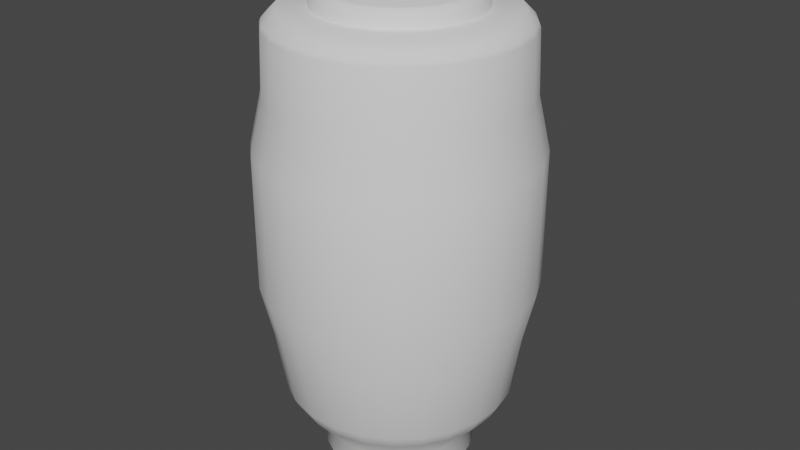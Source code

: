 # Source: Trihorn_tail.blend  (saved by Blender 3.6.11; exported with 4.5.12 LTS)
import bpy
from mathutils import Matrix  # noqa: F401  (used for matrix-valued properties, if any)

bpy.ops.wm.read_factory_settings(use_empty=True)
scene = bpy.context.scene
scene.name = 'Scene'

# ---- collections
col_collection = bpy.data.collections.new('Collection'); scene.collection.children.link(col_collection)

# ---- world
world_world = bpy.data.worlds.new('World'); scene.world = world_world
world_world.use_nodes = True; world_world.node_tree.nodes.clear()
_N = world_world.node_tree.nodes; _L = world_world.node_tree.links
n0 = _N.new('ShaderNodeOutputWorld'); n0.name = 'World Output'; n0.location = (300, 300)
n1 = _N.new('ShaderNodeBackground'); n1.name = 'Background'; n1.location = (10, 300)
n1.inputs[0].default_value = (0.05088, 0.05088, 0.05088, 1.0)
_L.new(n1.outputs[0], n0.inputs[0])
n0.is_active_output = True
world_world.color = (0.05088, 0.05088, 0.05088)
world_world.use_sun_shadow = False
world_world.sun_shadow_jitter_overblur = 0.0

# ---- meshes
me_cylinder_003 = bpy.data.meshes.new('Cylinder.003')
me_cylinder_003.from_pydata([(0.0, 0.6242, -2.535), (-7.198e-10, 0.9425, -2.116), (0.1552, 0.6046, -2.535), (0.2344, 0.9129, -2.116), (0.3007, 0.547, -2.535), (0.454, 0.8259, -2.116), (0.4273, 0.455, -2.535), (0.6452, 0.687, -2.116), (0.527, 0.3345, -2.535), (0.7958, 0.505, -2.116), (0.5936, 0.1929, -2.535), (0.8964, 0.2912, -2.116), (0.623, 0.03919, -2.535), (0.9406, 0.05918, -2.116), (0.6131, -0.117, -2.535), (0.9258, -0.1766, -2.116), (0.5648, -0.2658, -2.535), (0.8528, -0.4013, -2.116), (0.4809, -0.3979, -2.535), (0.7262, -0.6008, -2.116), (0.3669, -0.505, -2.535), (0.554, -0.7625, -2.116), (0.2298, -0.5804, -2.535), (0.347, -0.8763, -2.116), (0.07823, -0.6193, -2.535), (0.1181, -0.9351, -2.116), (-0.07823, -0.6193, -2.535), (-0.1181, -0.9351, -2.116), (-0.2298, -0.5804, -2.535), (-0.347, -0.8763, -2.116), (-0.3669, -0.505, -2.535), (-0.554, -0.7625, -2.116), (-0.4809, -0.3979, -2.535), (-0.7262, -0.6008, -2.116), (-0.5648, -0.2658, -2.535), (-0.8528, -0.4013, -2.116), (-0.6131, -0.117, -2.535), (-0.9258, -0.1766, -2.116), (-0.623, 0.03919, -2.535), (-0.9406, 0.05918, -2.116), (-0.5936, 0.1929, -2.535), (-0.8964, 0.2912, -2.116), (-0.527, 0.3345, -2.535), (-0.7958, 0.505, -2.116), (-0.4273, 0.455, -2.535), (-0.6452, 0.687, -2.116), (-0.3007, 0.547, -2.535), (-0.454, 0.8259, -2.116), (-0.1552, 0.6046, -2.535), (-0.2344, 0.9129, -2.116), (0.0, 1.0, 0.8519), (0.0, 0.9864, 0.8844), (0.2453, 0.9555, 0.8844), (0.2487, 0.9686, 0.8519), (0.4752, 0.8644, 0.8844), (0.4818, 0.8763, 0.8519), (0.6753, 0.7191, 0.8844), (0.6845, 0.729, 0.8519), (0.8329, 0.5286, 0.8844), (0.8443, 0.5358, 0.8519), (0.9382, 0.3048, 0.8844), (0.9511, 0.309, 0.8519), (0.9845, 0.06194, 0.8844), (0.998, 0.06279, 0.8519), (0.969, -0.1848, 0.8844), (0.9823, -0.1874, 0.8519), (0.8926, -0.42, 0.8844), (0.9048, -0.4258, 0.8519), (0.7601, -0.6288, 0.8844), (0.7705, -0.6374, 0.8519), (0.5798, -0.798, 0.8844), (0.5878, -0.809, 0.8519), (0.3631, -0.9172, 0.8844), (0.3681, -0.9298, 0.8519), (0.1236, -0.9787, 0.8844), (0.1253, -0.9921, 0.8519), (-0.1236, -0.9787, 0.8844), (-0.1253, -0.9921, 0.8519), (-0.3631, -0.9172, 0.8844), (-0.3681, -0.9298, 0.8519), (-0.5798, -0.798, 0.8844), (-0.5878, -0.809, 0.8519), (-0.7601, -0.6288, 0.8844), (-0.7705, -0.6374, 0.8519), (-0.8926, -0.42, 0.8844), (-0.9048, -0.4258, 0.8519), (-0.969, -0.1848, 0.8844), (-0.9823, -0.1874, 0.8519), (-0.9845, 0.06194, 0.8844), (-0.998, 0.06279, 0.8519), (-0.9382, 0.3048, 0.8844), (-0.9511, 0.309, 0.8519), (-0.8329, 0.5286, 0.8844), (-0.8443, 0.5358, 0.8519), (-0.6753, 0.7191, 0.8844), (-0.6845, 0.729, 0.8519), (-0.4752, 0.8644, 0.8844), (-0.4818, 0.8763, 0.8519), (-0.2453, 0.9555, 0.8844), (-0.2487, 0.9686, 0.8519), (-0.2778, 1.082, -1.185), (-0.2778, 1.082, -0.07967), (4.18e-10, 1.117, -0.07967), (4.18e-10, 1.117, -1.185), (0.2778, 1.082, -0.07967), (0.2778, 1.082, -1.185), (0.5381, 0.9787, -0.07967), (0.5381, 0.9787, -1.185), (0.7646, 0.8142, -0.07967), (0.7646, 0.8142, -1.185), (0.943, 0.5985, -0.07967), (0.943, 0.5985, -1.185), (1.062, 0.3451, -0.07967), (1.062, 0.3451, -1.185), (1.115, 0.07013, -0.07967), (1.115, 0.07013, -1.185), (1.097, -0.2093, -0.07967), (1.097, -0.2093, -1.185), (1.011, -0.4755, -0.07967), (1.011, -0.4755, -1.185), (0.8606, -0.7119, -0.07967), (0.8606, -0.7119, -1.185), (0.6565, -0.9036, -0.07967), (0.6565, -0.9036, -1.185), (0.4112, -1.038, -0.07967), (0.4112, -1.038, -1.185), (0.14, -1.108, -0.07967), (0.14, -1.108, -1.185), (-0.14, -1.108, -0.07967), (-0.14, -1.108, -1.185), (-0.4112, -1.038, -0.07967), (-0.4112, -1.038, -1.185), (-0.6565, -0.9036, -0.07967), (-0.6565, -0.9036, -1.185), (-0.8606, -0.7119, -0.07967), (-0.8606, -0.7119, -1.185), (-1.011, -0.4755, -0.07967), (-1.011, -0.4755, -1.185), (-1.097, -0.2093, -0.07967), (-1.097, -0.2093, -1.185), (-1.115, 0.07013, -0.07967), (-1.115, 0.07013, -1.185), (-1.062, 0.3451, -0.07967), (-1.062, 0.3451, -1.185), (-0.943, 0.5985, -0.07967), (-0.943, 0.5985, -1.185), (-0.7646, 0.8142, -0.07967), (-0.7646, 0.8142, -1.185), (-0.5381, 0.9787, -0.07967), (-0.5381, 0.9787, -1.185), (-0.2536, 0.9878, 0.349), (5.981e-12, 1.02, 0.349), (0.2536, 0.9878, 0.349), (0.4913, 0.8937, 0.349), (0.6982, 0.7435, 0.349), (0.8611, 0.5465, 0.349), (0.97, 0.3152, 0.349), (1.018, 0.06404, 0.349), (1.002, -0.1911, 0.349), (0.9228, -0.4342, 0.349), (0.7858, -0.6501, 0.349), (0.5995, -0.8251, 0.349), (0.3754, -0.9483, 0.349), (0.1278, -1.012, 0.349), (-0.1278, -1.012, 0.349), (-0.3754, -0.9483, 0.349), (-0.5995, -0.8251, 0.349), (-0.7858, -0.6501, 0.349), (-0.9228, -0.4342, 0.349), (-1.002, -0.1911, 0.349), (-1.018, 0.06404, 0.349), (-0.97, 0.3152, 0.349), (-0.8611, 0.5465, 0.349), (-0.6982, 0.7435, 0.349), (-0.4913, 0.8937, 0.349), (5.981e-12, 1.02, -1.613), (0.2536, 0.9878, -1.613), (0.4913, 0.8937, -1.613), (0.6982, 0.7435, -1.613), (0.8611, 0.5465, -1.613), (0.97, 0.3152, -1.613), (1.018, 0.06404, -1.613), (1.002, -0.1911, -1.613), (0.9228, -0.4342, -1.613), (0.7858, -0.6501, -1.613), (0.5995, -0.8251, -1.613), (0.3754, -0.9483, -1.613), (0.1278, -1.012, -1.613), (-0.1278, -1.012, -1.613), (-0.3754, -0.9483, -1.613), (-0.5995, -0.8251, -1.613), (-0.7858, -0.6501, -1.613), (-0.9228, -0.4342, -1.613), (-1.002, -0.1911, -1.613), (-1.018, 0.06404, -1.613), (-0.97, 0.3152, -1.613), (-0.8611, 0.5465, -1.613), (-0.6982, 0.7435, -1.613), (-0.4913, 0.8937, -1.613), (-0.2536, 0.9878, -1.613), (0.2163, 0.8426, -2.245), (0.0, 0.8699, -2.245), (0.4191, 0.7623, -2.245), (0.5955, 0.6342, -2.245), (0.7345, 0.4661, -2.245), (0.8274, 0.2688, -2.245), (0.8682, 0.05462, -2.245), (0.8545, -0.163, -2.245), (0.7871, -0.3704, -2.245), (0.6703, -0.5545, -2.245), (0.5113, -0.7038, -2.245), (0.3202, -0.8088, -2.245), (0.109, -0.8631, -2.245), (-0.109, -0.8631, -2.245), (-0.3202, -0.8088, -2.245), (-0.5113, -0.7038, -2.245), (-0.6703, -0.5545, -2.245), (-0.7871, -0.3704, -2.245), (-0.8545, -0.163, -2.245), (-0.8682, 0.05462, -2.245), (-0.8274, 0.2688, -2.245), (-0.7345, 0.4661, -2.245), (-0.5955, 0.6342, -2.245), (-0.4191, 0.7623, -2.245), (-0.2163, 0.8426, -2.245), (0.1552, 0.6046, -2.738), (0.08499, 0.331, -2.878), (3.589e-08, 0.3418, -2.878), (2.633e-08, 0.6242, -2.738), (0.3007, 0.547, -2.738), (0.1646, 0.2995, -2.878), (0.4273, 0.455, -2.738), (0.2339, 0.2491, -2.878), (0.527, 0.3345, -2.738), (0.2885, 0.1831, -2.878), (0.5936, 0.1929, -2.738), (0.325, 0.1056, -2.878), (0.623, 0.03919, -2.738), (0.3411, 0.02146, -2.878), (0.6131, -0.117, -2.738), (0.3357, -0.06404, -2.878), (0.5648, -0.2658, -2.738), (0.3092, -0.1455, -2.878), (0.4809, -0.3979, -2.738), (0.2633, -0.2178, -2.878), (0.3669, -0.505, -2.738), (0.2009, -0.2765, -2.878), (0.2298, -0.5804, -2.738), (0.1258, -0.3178, -2.878), (0.07823, -0.6193, -2.738), (0.04283, -0.3391, -2.878), (-0.07823, -0.6193, -2.738), (-0.04283, -0.3391, -2.878), (-0.2298, -0.5804, -2.738), (-0.1258, -0.3178, -2.878), (-0.3669, -0.505, -2.738), (-0.2009, -0.2765, -2.878), (-0.4809, -0.3979, -2.738), (-0.2633, -0.2178, -2.878), (-0.5648, -0.2658, -2.738), (-0.3092, -0.1455, -2.878), (-0.6131, -0.117, -2.738), (-0.3357, -0.06404, -2.878), (-0.623, 0.03919, -2.738), (-0.3411, 0.02146, -2.878), (-0.5936, 0.1929, -2.738), (-0.325, 0.1056, -2.878), (-0.527, 0.3345, -2.738), (-0.2885, 0.1831, -2.878), (-0.4273, 0.455, -2.738), (-0.2339, 0.2491, -2.878), (-0.3007, 0.547, -2.738), (-0.1646, 0.2995, -2.878), (-0.1552, 0.6046, -2.738), (-0.08499, 0.331, -2.878), (0.2197, 0.8557, 0.9865), (0.0, 0.8835, 0.9865), (0.4256, 0.7742, 0.9865), (0.6048, 0.644, 0.9865), (0.746, 0.4734, 0.9865), (0.8403, 0.273, 0.9865), (0.8817, 0.05547, 0.9865), (0.8678, -0.1655, 0.9865), (0.7994, -0.3762, 0.9865), (0.6807, -0.5632, 0.9865), (0.5193, -0.7148, 0.9865), (0.3252, -0.8215, 0.9865), (0.1107, -0.8765, 0.9865), (-0.1107, -0.8765, 0.9865), (-0.3252, -0.8215, 0.9865), (-0.5193, -0.7148, 0.9865), (-0.6807, -0.5632, 0.9865), (-0.7994, -0.3762, 0.9865), (-0.8678, -0.1655, 0.9865), (-0.8817, 0.05547, 0.9865), (-0.8403, 0.273, 0.9865), (-0.746, 0.4734, 0.9865), (-0.6048, 0.644, 0.9865), (-0.4256, 0.7742, 0.9865), (-0.2197, 0.8557, 0.9865), (0.1618, 0.6303, 1.049), (2.827e-09, 0.6508, 1.049), (0.3135, 0.5703, 1.049), (0.4455, 0.4744, 1.049), (0.5495, 0.3487, 1.049), (0.6189, 0.2011, 1.049), (0.6495, 0.04086, 1.049), (0.6392, -0.1219, 1.049), (0.5888, -0.2771, 1.049), (0.5014, -0.4148, 1.049), (0.3825, -0.5265, 1.049), (0.2396, -0.6051, 1.049), (0.08156, -0.6456, 1.049), (-0.08156, -0.6456, 1.049), (-0.2396, -0.6051, 1.049), (-0.3825, -0.5265, 1.049), (-0.5014, -0.4148, 1.049), (-0.5888, -0.2771, 1.049), (-0.6392, -0.1219, 1.049), (-0.6495, 0.04086, 1.049), (-0.6189, 0.2011, 1.049), (-0.5495, 0.3487, 1.049), (-0.4455, 0.4744, 1.049), (-0.3135, 0.5703, 1.049), (-0.1618, 0.6303, 1.049), (0.2822, -0.1168, 1.088), (0.2822, 0.1168, 1.088), (0.1995, -0.1168, 1.288), (0.1995, 0.1168, 1.288), (0.0, -0.1168, 1.37), (0.0, 0.1168, 1.37), (-0.1995, -0.1168, 1.288), (-0.1995, 0.1168, 1.288), (-0.2822, -0.1168, 1.088), (-0.2822, 0.1168, 1.088), (0.0, 0.6613, 0.9865), (4.712e-10, 0.6508, 0.997), (0.1618, 0.6303, 0.997), (0.1644, 0.6405, 0.9865), (0.3135, 0.5703, 0.997), (0.3186, 0.5795, 0.9865), (0.4455, 0.4744, 0.997), (0.4527, 0.482, 0.9865), (0.5495, 0.3487, 0.997), (0.5583, 0.3543, 0.9865), (0.6189, 0.2011, 0.997), (0.6289, 0.2043, 0.9865), (0.6495, 0.04086, 0.997), (0.66, 0.04152, 0.9865), (0.6392, -0.1219, 0.997), (0.6495, -0.1239, 0.9865), (0.5888, -0.2771, 0.997), (0.5983, -0.2816, 0.9865), (0.5014, -0.4148, 0.997), (0.5095, -0.4215, 0.9865), (0.3825, -0.5265, 0.997), (0.3887, -0.535, 0.9865), (0.2396, -0.6051, 0.997), (0.2434, -0.6148, 0.9865), (0.08156, -0.6456, 0.997), (0.08288, -0.656, 0.9865), (-0.08156, -0.6456, 0.997), (-0.08288, -0.656, 0.9865), (-0.2396, -0.6051, 0.997), (-0.2434, -0.6148, 0.9865), (-0.3825, -0.5265, 0.997), (-0.3887, -0.535, 0.9865), (-0.5014, -0.4148, 0.997), (-0.5095, -0.4215, 0.9865), (-0.5888, -0.2771, 0.997), (-0.5983, -0.2816, 0.9865), (-0.6392, -0.1219, 0.997), (-0.6495, -0.1239, 0.9865), (-0.6495, 0.04086, 0.997), (-0.66, 0.04152, 0.9865), (-0.6189, 0.2011, 0.997), (-0.6289, 0.2043, 0.9865), (-0.5495, 0.3487, 0.997), (-0.5583, 0.3543, 0.9865), (-0.4455, 0.4744, 0.997), (-0.4527, 0.482, 0.9865), (-0.3135, 0.5703, 0.997), (-0.3186, 0.5795, 0.9865), (-0.1618, 0.6303, 0.997), (-0.1644, 0.6405, 0.9865), (0.1411, 0.5495, 1.121), (0.1455, 0.5668, 1.114), (6.403e-09, 0.5673, 1.121), (6.144e-09, 0.5852, 1.114), (0.2733, 0.4972, 1.121), (0.2819, 0.5128, 1.114), (0.3884, 0.4136, 1.121), (0.4006, 0.4266, 1.114), (0.479, 0.304, 1.121), (0.4941, 0.3136, 1.114), (0.5396, 0.1753, 1.121), (0.5566, 0.1808, 1.114), (0.5662, 0.03562, 1.121), (0.5841, 0.03675, 1.114), (0.5573, -0.1063, 1.121), (0.5749, -0.1097, 1.114), (0.5133, -0.2416, 1.121), (0.5295, -0.2492, 1.114), (0.4371, -0.3616, 1.121), (0.4509, -0.373, 1.114), (0.3335, -0.459, 1.121), (0.344, -0.4735, 1.114), (0.2088, -0.5275, 1.121), (0.2154, -0.5441, 1.114), (0.0711, -0.5629, 1.121), (0.07335, -0.5806, 1.114), (-0.0711, -0.5629, 1.121), (-0.07335, -0.5806, 1.114), (-0.2088, -0.5275, 1.121), (-0.2154, -0.5441, 1.114), (-0.3335, -0.459, 1.121), (-0.344, -0.4735, 1.114), (-0.4371, -0.3616, 1.121), (-0.4509, -0.373, 1.114), (-0.5133, -0.2416, 1.121), (-0.5295, -0.2492, 1.114), (-0.5573, -0.1063, 1.121), (-0.5749, -0.1097, 1.114), (-0.5662, 0.03562, 1.121), (-0.5841, 0.03675, 1.114), (-0.5396, 0.1753, 1.121), (-0.5566, 0.1808, 1.114), (-0.479, 0.304, 1.121), (-0.4941, 0.3136, 1.114), (-0.3884, 0.4136, 1.121), (-0.4006, 0.4266, 1.114), (-0.2733, 0.4972, 1.121), (-0.2819, 0.5128, 1.114), (-0.1411, 0.5495, 1.121), (-0.1455, 0.5668, 1.114), (0.1325, 0.516, -2.92), (3.446e-08, 0.5327, -2.92), (0.2566, 0.4668, -2.92), (0.3647, 0.3883, -2.92), (0.4498, 0.2854, -2.92), (0.5066, 0.1646, -2.92), (0.5317, 0.03345, -2.92), (0.5233, -0.09982, -2.92), (0.482, -0.2268, -2.92), (0.4105, -0.3396, -2.92), (0.3131, -0.431, -2.92), (0.1961, -0.4953, -2.92), (0.06677, -0.5285, -2.92), (-0.06677, -0.5285, -2.92), (-0.1961, -0.4953, -2.92), (-0.3131, -0.431, -2.92), (-0.4105, -0.3396, -2.92), (-0.482, -0.2268, -2.92), (-0.5233, -0.09982, -2.92), (-0.5317, 0.03345, -2.92), (-0.5066, 0.1646, -2.92), (-0.4498, 0.2854, -2.92), (-0.3647, 0.3883, -2.92), (-0.2566, 0.4668, -2.92), (-0.1325, 0.516, -2.92), (0.07416, 0.2888, -2.656), (7.161e-08, 0.2982, -2.656), (0.1437, 0.2613, -2.656), (0.2041, 0.2174, -2.656), (0.2518, 0.1598, -2.656), (0.2836, 0.09214, -2.656), (0.2976, 0.01872, -2.656), (0.2929, -0.05587, -2.656), (0.2698, -0.127, -2.656), (0.2298, -0.1901, -2.656), (0.1753, -0.2412, -2.656), (0.1098, -0.2772, -2.656), (0.03737, -0.2958, -2.656), (-0.03737, -0.2958, -2.656), (-0.1098, -0.2772, -2.656), (-0.1753, -0.2412, -2.656), (-0.2298, -0.1901, -2.656), (-0.2698, -0.127, -2.656), (-0.2929, -0.05587, -2.656), (-0.2976, 0.01872, -2.656), (-0.2836, 0.09214, -2.656), (-0.2518, 0.1598, -2.656), (-0.2041, 0.2174, -2.656), (-0.1437, 0.2613, -2.656), (-0.07416, 0.2888, -2.656), (0.08499, 0.331, -2.656), (7.227e-08, 0.3418, -2.656), (0.1646, 0.2995, -2.656), (0.2339, 0.2491, -2.656), (0.2885, 0.1831, -2.656), (0.325, 0.1056, -2.656), (0.3411, 0.02146, -2.656), (0.3357, -0.06404, -2.656), (0.3092, -0.1455, -2.656), (0.2633, -0.2178, -2.656), (0.2009, -0.2765, -2.656), (0.1258, -0.3178, -2.656), (0.04283, -0.3391, -2.656), (-0.04283, -0.3391, -2.656), (-0.1258, -0.3178, -2.656), (-0.2009, -0.2765, -2.656), (-0.2633, -0.2178, -2.656), (-0.3092, -0.1455, -2.656), (-0.3357, -0.06404, -2.656), (-0.3411, 0.02146, -2.656), (-0.325, 0.1056, -2.656), (-0.2885, 0.1831, -2.656), (-0.2339, 0.2491, -2.656), (-0.1646, 0.2995, -2.656), (-0.08499, 0.331, -2.656)], [], [(151, 50, 53, 152), (58, 56, 278, 279), (60, 58, 279, 280), (62, 60, 280, 281), (64, 62, 281, 282), (66, 64, 282, 283), (68, 66, 283, 284), (70, 68, 284, 285), (72, 70, 285, 286), (74, 72, 286, 287), (76, 74, 287, 288), (78, 76, 288, 289), (80, 78, 289, 290), (82, 80, 290, 291), (84, 82, 291, 292), (86, 84, 292, 293), (88, 86, 293, 294), (90, 88, 294, 295), (92, 90, 295, 296), (94, 92, 296, 297), (96, 94, 297, 298), (98, 96, 298, 299), (56, 54, 277, 278), (54, 52, 275, 277), (1, 3, 200, 201), (51, 98, 299, 276), (3, 5, 202, 200), (152, 53, 55, 153), (5, 7, 203, 202), (153, 55, 57, 154), (7, 9, 204, 203), (154, 57, 59, 155), (9, 11, 205, 204), (155, 59, 61, 156), (11, 13, 206, 205), (156, 61, 63, 157), (13, 15, 207, 206), (157, 63, 65, 158), (15, 17, 208, 207), (158, 65, 67, 159), (17, 19, 209, 208), (159, 67, 69, 160), (19, 21, 210, 209), (160, 69, 71, 161), (21, 23, 211, 210), (161, 71, 73, 162), (23, 25, 212, 211), (162, 73, 75, 163), (25, 27, 213, 212), (163, 75, 77, 164), (27, 29, 214, 213), (164, 77, 79, 165), (29, 31, 215, 214), (165, 79, 81, 166), (31, 33, 216, 215), (166, 81, 83, 167), (33, 35, 217, 216), (167, 83, 85, 168), (35, 37, 218, 217), (168, 85, 87, 169), (37, 39, 219, 218), (169, 87, 89, 170), (39, 41, 220, 219), (170, 89, 91, 171), (41, 43, 221, 220), (171, 91, 93, 172), (43, 45, 222, 221), (172, 93, 95, 173), (45, 47, 223, 222), (173, 95, 97, 174), (47, 49, 224, 223), (174, 97, 99, 150), (49, 1, 201, 224), (150, 99, 50, 151), (36, 38, 263, 261), (53, 50, 51, 52), (55, 53, 52, 54), (57, 55, 54, 56), (59, 57, 56, 58), (61, 59, 58, 60), (63, 61, 60, 62), (65, 63, 62, 64), (67, 65, 64, 66), (69, 67, 66, 68), (71, 69, 68, 70), (73, 71, 70, 72), (75, 73, 72, 74), (77, 75, 74, 76), (79, 77, 76, 78), (81, 79, 78, 80), (83, 81, 80, 82), (85, 83, 82, 84), (87, 85, 84, 86), (89, 87, 86, 88), (91, 89, 88, 90), (93, 91, 90, 92), (95, 93, 92, 94), (97, 95, 94, 96), (99, 97, 96, 98), (381, 379, 322, 323), (50, 99, 98, 51), (52, 51, 276, 275), (199, 100, 103, 175), (100, 101, 102, 103), (198, 149, 100, 199), (149, 148, 101, 100), (197, 147, 149, 198), (147, 146, 148, 149), (196, 145, 147, 197), (145, 144, 146, 147), (195, 143, 145, 196), (143, 142, 144, 145), (194, 141, 143, 195), (141, 140, 142, 143), (193, 139, 141, 194), (139, 138, 140, 141), (192, 137, 139, 193), (137, 136, 138, 139), (191, 135, 137, 192), (135, 134, 136, 137), (190, 133, 135, 191), (133, 132, 134, 135), (189, 131, 133, 190), (131, 130, 132, 133), (188, 129, 131, 189), (129, 128, 130, 131), (187, 127, 129, 188), (127, 126, 128, 129), (186, 125, 127, 187), (125, 124, 126, 127), (185, 123, 125, 186), (123, 122, 124, 125), (184, 121, 123, 185), (121, 120, 122, 123), (183, 119, 121, 184), (119, 118, 120, 121), (182, 117, 119, 183), (117, 116, 118, 119), (181, 115, 117, 182), (115, 114, 116, 117), (180, 113, 115, 181), (113, 112, 114, 115), (179, 111, 113, 180), (111, 110, 112, 113), (178, 109, 111, 179), (109, 108, 110, 111), (177, 107, 109, 178), (107, 106, 108, 109), (176, 105, 107, 177), (105, 104, 106, 107), (175, 103, 105, 176), (103, 102, 104, 105), (101, 150, 151, 102), (148, 174, 150, 101), (146, 173, 174, 148), (144, 172, 173, 146), (142, 171, 172, 144), (140, 170, 171, 142), (138, 169, 170, 140), (136, 168, 169, 138), (134, 167, 168, 136), (132, 166, 167, 134), (130, 165, 166, 132), (128, 164, 165, 130), (126, 163, 164, 128), (124, 162, 163, 126), (122, 161, 162, 124), (120, 160, 161, 122), (118, 159, 160, 120), (116, 158, 159, 118), (114, 157, 158, 116), (112, 156, 157, 114), (110, 155, 156, 112), (108, 154, 155, 110), (106, 153, 154, 108), (104, 152, 153, 106), (102, 151, 152, 104), (1, 175, 176, 3), (3, 176, 177, 5), (5, 177, 178, 7), (7, 178, 179, 9), (9, 179, 180, 11), (11, 180, 181, 13), (13, 181, 182, 15), (15, 182, 183, 17), (17, 183, 184, 19), (19, 184, 185, 21), (21, 185, 186, 23), (23, 186, 187, 25), (25, 187, 188, 27), (27, 188, 189, 29), (29, 189, 190, 31), (31, 190, 191, 33), (33, 191, 192, 35), (35, 192, 193, 37), (37, 193, 194, 39), (39, 194, 195, 41), (41, 195, 196, 43), (43, 196, 197, 45), (45, 197, 198, 47), (47, 198, 199, 49), (49, 199, 175, 1), (2, 0, 201, 200), (4, 2, 200, 202), (6, 4, 202, 203), (8, 6, 203, 204), (10, 8, 204, 205), (12, 10, 205, 206), (14, 12, 206, 207), (16, 14, 207, 208), (18, 16, 208, 209), (20, 18, 209, 210), (22, 20, 210, 211), (24, 22, 211, 212), (26, 24, 212, 213), (28, 26, 213, 214), (30, 28, 214, 215), (32, 30, 215, 216), (34, 32, 216, 217), (36, 34, 217, 218), (38, 36, 218, 219), (40, 38, 219, 220), (42, 40, 220, 221), (44, 42, 221, 222), (46, 44, 222, 223), (48, 46, 223, 224), (0, 48, 224, 201), (2, 4, 229, 225), (22, 24, 249, 247), (8, 10, 235, 233), (38, 40, 265, 263), (24, 26, 251, 249), (10, 12, 237, 235), (40, 42, 267, 265), (26, 28, 253, 251), (12, 14, 239, 237), (42, 44, 269, 267), (28, 30, 255, 253), (14, 16, 241, 239), (44, 46, 271, 269), (30, 32, 257, 255), (16, 18, 243, 241), (46, 48, 273, 271), (244, 246, 495, 494), (32, 34, 259, 257), (18, 20, 245, 243), (48, 0, 228, 273), (34, 36, 261, 259), (20, 22, 247, 245), (4, 6, 231, 229), (6, 8, 233, 231), (435, 436, 228, 225), (437, 435, 225, 229), (438, 437, 229, 231), (439, 438, 231, 233), (440, 439, 233, 235), (441, 440, 235, 237), (442, 441, 237, 239), (443, 442, 239, 241), (444, 443, 241, 243), (445, 444, 243, 245), (446, 445, 245, 247), (447, 446, 247, 249), (448, 447, 249, 251), (449, 448, 251, 253), (450, 449, 253, 255), (451, 450, 255, 257), (452, 451, 257, 259), (453, 452, 259, 261), (454, 453, 261, 263), (455, 454, 263, 265), (456, 455, 265, 267), (457, 456, 267, 269), (458, 457, 269, 271), (459, 458, 271, 273), (436, 459, 273, 228), (0, 2, 225, 228), (336, 383, 324, 301), (341, 339, 302, 303), (343, 341, 303, 304), (345, 343, 304, 305), (347, 345, 305, 306), (349, 347, 306, 307), (351, 349, 307, 308), (353, 351, 308, 309), (355, 353, 309, 310), (357, 355, 310, 311), (359, 357, 311, 312), (361, 359, 312, 313), (363, 361, 313, 314), (365, 363, 314, 315), (367, 365, 315, 316), (369, 367, 316, 317), (371, 369, 317, 318), (373, 371, 318, 319), (375, 373, 319, 320), (377, 375, 320, 321), (378, 380, 297, 296), (379, 377, 321, 322), (383, 381, 323, 324), (302, 300, 386, 390), (339, 337, 300, 302), (338, 340, 277, 275), (364, 366, 290, 289), (350, 352, 283, 282), (380, 382, 298, 297), (366, 368, 291, 290), (352, 354, 284, 283), (382, 384, 299, 298), (301, 324, 434, 388), (368, 370, 292, 291), (354, 356, 285, 284), (384, 335, 276, 299), (370, 372, 293, 292), (356, 358, 286, 285), (340, 342, 278, 277), (342, 344, 279, 278), (372, 374, 294, 293), (358, 360, 287, 286), (344, 346, 280, 279), (374, 376, 295, 294), (360, 362, 288, 287), (346, 348, 281, 280), (376, 378, 296, 295), (362, 364, 289, 288), (348, 350, 282, 281), (433, 431, 429, 427, 425, 423, 421, 419, 417, 415, 413, 411, 409, 407, 405, 403, 401, 399, 397, 395, 393, 391, 389, 385, 387), (300, 301, 388, 386), (304, 303, 392, 394), (305, 304, 394, 396), (306, 305, 396, 398), (307, 306, 398, 400), (308, 307, 400, 402), (309, 308, 402, 404), (310, 309, 404, 406), (311, 310, 406, 408), (312, 311, 408, 410), (313, 312, 410, 412), (314, 313, 412, 414), (315, 314, 414, 416), (316, 315, 416, 418), (317, 316, 418, 420), (318, 317, 420, 422), (319, 318, 422, 424), (320, 319, 424, 426), (321, 320, 426, 428), (322, 321, 428, 430), (323, 322, 430, 432), (324, 323, 432, 434), (303, 302, 390, 392), (335, 338, 275, 276), (325, 326, 328, 327), (327, 328, 330, 329), (329, 330, 332, 331), (331, 332, 334, 333), (334, 332, 326), (332, 330, 326), (328, 326, 330), (325, 333, 334, 326), (331, 333, 325), (329, 331, 325), (327, 329, 325), (338, 335, 336, 337), (340, 338, 337, 339), (342, 340, 339, 341), (344, 342, 341, 343), (346, 344, 343, 345), (348, 346, 345, 347), (350, 348, 347, 349), (352, 350, 349, 351), (354, 352, 351, 353), (356, 354, 353, 355), (358, 356, 355, 357), (360, 358, 357, 359), (362, 360, 359, 361), (364, 362, 361, 363), (366, 364, 363, 365), (368, 366, 365, 367), (370, 368, 367, 369), (372, 370, 369, 371), (374, 372, 371, 373), (376, 374, 373, 375), (378, 376, 375, 377), (380, 378, 377, 379), (382, 380, 379, 381), (384, 382, 381, 383), (335, 384, 383, 336), (387, 385, 386, 388), (385, 389, 390, 386), (389, 391, 392, 390), (391, 393, 394, 392), (393, 395, 396, 394), (395, 397, 398, 396), (397, 399, 400, 398), (399, 401, 402, 400), (401, 403, 404, 402), (403, 405, 406, 404), (405, 407, 408, 406), (407, 409, 410, 408), (409, 411, 412, 410), (411, 413, 414, 412), (413, 415, 416, 414), (415, 417, 418, 416), (417, 419, 420, 418), (419, 421, 422, 420), (421, 423, 424, 422), (423, 425, 426, 424), (425, 427, 428, 426), (427, 429, 430, 428), (429, 431, 432, 430), (431, 433, 434, 432), (433, 387, 388, 434), (337, 336, 301, 300), (226, 227, 436, 435), (230, 226, 435, 437), (232, 230, 437, 438), (234, 232, 438, 439), (236, 234, 439, 440), (238, 236, 440, 441), (240, 238, 441, 442), (242, 240, 442, 443), (244, 242, 443, 444), (246, 244, 444, 445), (248, 246, 445, 446), (250, 248, 446, 447), (252, 250, 447, 448), (254, 252, 448, 449), (256, 254, 449, 450), (258, 256, 450, 451), (260, 258, 451, 452), (262, 260, 452, 453), (264, 262, 453, 454), (266, 264, 454, 455), (268, 266, 455, 456), (270, 268, 456, 457), (272, 270, 457, 458), (274, 272, 458, 459), (227, 274, 459, 436), (461, 460, 462, 463, 464, 465, 466, 467, 468, 469, 470, 471, 472, 473, 474, 475, 476, 477, 478, 479, 480, 481, 482, 483, 484), (274, 227, 486, 509), (230, 232, 488, 487), (260, 262, 503, 502), (246, 248, 496, 495), (232, 234, 489, 488), (262, 264, 504, 503), (248, 250, 497, 496), (234, 236, 490, 489), (264, 266, 505, 504), (250, 252, 498, 497), (236, 238, 491, 490), (266, 268, 506, 505), (252, 254, 499, 498), (238, 240, 492, 491), (268, 270, 507, 506), (254, 256, 500, 499), (240, 242, 493, 492), (270, 272, 508, 507), (227, 226, 485, 486), (256, 258, 501, 500), (242, 244, 494, 493), (272, 274, 509, 508), (226, 230, 487, 485), (258, 260, 502, 501), (460, 461, 486, 485), (462, 460, 485, 487), (463, 462, 487, 488), (464, 463, 488, 489), (465, 464, 489, 490), (466, 465, 490, 491), (467, 466, 491, 492), (468, 467, 492, 493), (469, 468, 493, 494), (470, 469, 494, 495), (471, 470, 495, 496), (472, 471, 496, 497), (473, 472, 497, 498), (474, 473, 498, 499), (475, 474, 499, 500), (476, 475, 500, 501), (477, 476, 501, 502), (478, 477, 502, 503), (479, 478, 503, 504), (480, 479, 504, 505), (481, 480, 505, 506), (482, 481, 506, 507), (483, 482, 507, 508), (484, 483, 508, 509), (461, 484, 509, 486)])
me_cylinder_003.polygons.foreach_set('use_smooth', [True] * 488)
_uv = me_cylinder_003.uv_layers.new(name='UVMap')
_uv.uv.foreach_set('vector', [1.0, 0.8931, 1.0, 0.9658, 0.96, 0.9658, 0.96, 0.8931, 0.4499, 0.3769, 0.4121, 0.4226, 0.3952, 0.4046, 0.429, 0.3636, 0.4752, 0.3232, 0.4499, 0.3769, 0.429, 0.3636, 0.4517, 0.3155, 0.4863, 0.2649, 0.4752, 0.3232, 0.4517, 0.3155, 0.4616, 0.2633, 0.4826, 0.2056, 0.4863, 0.2649, 0.4616, 0.2633, 0.4583, 0.2103, 0.4642, 0.1492, 0.4826, 0.2056, 0.4583, 0.2103, 0.4419, 0.1597, 0.4324, 0.09909, 0.4642, 0.1492, 0.4419, 0.1597, 0.4134, 0.1148, 0.3892, 0.05847, 0.4324, 0.09909, 0.4134, 0.1148, 0.3746, 0.07846, 0.3372, 0.02988, 0.3892, 0.05847, 0.3746, 0.07846, 0.3281, 0.05285, 0.2797, 0.01512, 0.3372, 0.02988, 0.3281, 0.05285, 0.2766, 0.03963, 0.2203, 0.01512, 0.2797, 0.01512, 0.2766, 0.03963, 0.2234, 0.03963, 0.1628, 0.02988, 0.2203, 0.01512, 0.2234, 0.03963, 0.1719, 0.05285, 0.1108, 0.05847, 0.1628, 0.02988, 0.1719, 0.05285, 0.1254, 0.07846, 0.06758, 0.09909, 0.1108, 0.05847, 0.1254, 0.07846, 0.08662, 0.1148, 0.03579, 0.1492, 0.06758, 0.09909, 0.08662, 0.1148, 0.05814, 0.1597, 0.01745, 0.2056, 0.03579, 0.1492, 0.05814, 0.1597, 0.04172, 0.2103, 0.01372, 0.2649, 0.01745, 0.2056, 0.04172, 0.2103, 0.03838, 0.2633, 0.02484, 0.3232, 0.01372, 0.2649, 0.03838, 0.2633, 0.04834, 0.3155, 0.05011, 0.3769, 0.02484, 0.3232, 0.04834, 0.3155, 0.07097, 0.3636, 0.08794, 0.4226, 0.05011, 0.3769, 0.07097, 0.3636, 0.1048, 0.4046, 0.1359, 0.4575, 0.08794, 0.4226, 0.1048, 0.4046, 0.1478, 0.4358, 0.1911, 0.4793, 0.1359, 0.4575, 0.1478, 0.4358, 0.1973, 0.4554, 0.4121, 0.4226, 0.3641, 0.4575, 0.3522, 0.4358, 0.3952, 0.4046, 0.3641, 0.4575, 0.3089, 0.4793, 0.3027, 0.4554, 0.3522, 0.4358, 0.75, 0.49, 0.8097, 0.4825, 0.8019, 0.4522, 0.75, 0.4588, 0.25, 0.4867, 0.1911, 0.4793, 0.1973, 0.4554, 0.25, 0.462, 0.8097, 0.4825, 0.8656, 0.4603, 0.8506, 0.433, 0.8019, 0.4522, 0.96, 0.8931, 0.96, 0.9658, 0.92, 0.9658, 0.92, 0.8931, 0.8656, 0.4603, 0.9143, 0.425, 0.8929, 0.4022, 0.8506, 0.433, 0.92, 0.8931, 0.92, 0.9658, 0.88, 0.9658, 0.88, 0.8931, 0.9143, 0.425, 0.9526, 0.3786, 0.9263, 0.3619, 0.8929, 0.4022, 0.88, 0.8931, 0.88, 0.9658, 0.84, 0.9658, 0.84, 0.8931, 0.9526, 0.3786, 0.9783, 0.3242, 0.9486, 0.3145, 0.9263, 0.3619, 0.84, 0.8931, 0.84, 0.9658, 0.8, 0.9658, 0.8, 0.8931, 0.9783, 0.3242, 0.9895, 0.2651, 0.9584, 0.2631, 0.9486, 0.3145, 0.8, 0.8931, 0.8, 0.9658, 0.76, 0.9658, 0.76, 0.8931, 0.9895, 0.2651, 0.9857, 0.205, 0.9551, 0.2109, 0.9584, 0.2631, 0.76, 0.8931, 0.76, 0.9658, 0.72, 0.9658, 0.72, 0.8931, 0.9857, 0.205, 0.9672, 0.1478, 0.9389, 0.1611, 0.9551, 0.2109, 0.72, 0.8931, 0.72, 0.9658, 0.68, 0.9658, 0.68, 0.8931, 0.9672, 0.1478, 0.9349, 0.09702, 0.9109, 0.1169, 0.9389, 0.1611, 0.68, 0.8931, 0.68, 0.9658, 0.64, 0.9658, 0.64, 0.8931, 0.9349, 0.09702, 0.8911, 0.05584, 0.8727, 0.08109, 0.9109, 0.1169, 0.64, 0.8931, 0.64, 0.9658, 0.6, 0.9658, 0.6, 0.8931, 0.8911, 0.05584, 0.8383, 0.02685, 0.8269, 0.05588, 0.8727, 0.08109, 0.6, 0.8931, 0.6, 0.9658, 0.56, 0.9658, 0.56, 0.8931, 0.8383, 0.02685, 0.7801, 0.01189, 0.7762, 0.04286, 0.8269, 0.05588, 0.56, 0.8931, 0.56, 0.9658, 0.52, 0.9658, 0.52, 0.8931, 0.7801, 0.01189, 0.7199, 0.01189, 0.7238, 0.04286, 0.7762, 0.04286, 0.52, 0.8931, 0.52, 0.9658, 0.48, 0.9658, 0.48, 0.8931, 0.7199, 0.01189, 0.6617, 0.02685, 0.6731, 0.05588, 0.7238, 0.04286, 0.48, 0.8931, 0.48, 0.9658, 0.44, 0.9658, 0.44, 0.8931, 0.6617, 0.02685, 0.6089, 0.05584, 0.6273, 0.08109, 0.6731, 0.05588, 0.44, 0.8931, 0.44, 0.9658, 0.4, 0.9658, 0.4, 0.8931, 0.6089, 0.05584, 0.5651, 0.09702, 0.5891, 0.1169, 0.6273, 0.08109, 0.4, 0.8931, 0.4, 0.9658, 0.36, 0.9658, 0.36, 0.8931, 0.5651, 0.09702, 0.5328, 0.1478, 0.5611, 0.1611, 0.5891, 0.1169, 0.36, 0.8931, 0.36, 0.9658, 0.32, 0.9658, 0.32, 0.8931, 0.5328, 0.1478, 0.5143, 0.205, 0.5449, 0.2109, 0.5611, 0.1611, 0.32, 0.8931, 0.32, 0.9658, 0.28, 0.9658, 0.28, 0.8931, 0.5143, 0.205, 0.5105, 0.2651, 0.5416, 0.2631, 0.5449, 0.2109, 0.28, 0.8931, 0.28, 0.9658, 0.24, 0.9658, 0.24, 0.8931, 0.5105, 0.2651, 0.5217, 0.3242, 0.5514, 0.3145, 0.5416, 0.2631, 0.24, 0.8931, 0.24, 0.9658, 0.2, 0.9658, 0.2, 0.8931, 0.5217, 0.3242, 0.5474, 0.3786, 0.5737, 0.3619, 0.5514, 0.3145, 0.2, 0.8931, 0.2, 0.9658, 0.16, 0.9658, 0.16, 0.8931, 0.5474, 0.3786, 0.5857, 0.425, 0.6071, 0.4022, 0.5737, 0.3619, 0.16, 0.8931, 0.16, 0.9658, 0.12, 0.9658, 0.12, 0.8931, 0.5857, 0.425, 0.6344, 0.4603, 0.6494, 0.433, 0.6071, 0.4022, 0.12, 0.8931, 0.12, 0.9658, 0.08, 0.9658, 0.08, 0.8931, 0.6344, 0.4603, 0.6903, 0.4825, 0.6981, 0.4522, 0.6494, 0.433, 0.08, 0.8931, 0.08, 0.9658, 0.04, 0.9658, 0.04, 0.8931, 0.6903, 0.4825, 0.75, 0.49, 0.75, 0.4588, 0.6981, 0.4522, 0.04, 0.8931, 0.04, 0.9658, -1.788e-07, 0.9658, -1.788e-07, 0.8931, 0.6028, 0.2219, 0.6005, 0.2594, 0.6005, 0.2594, 0.6028, 0.2219, 0.3097, 0.4825, 0.25, 0.49, 0.25, 0.4867, 0.3089, 0.4793, 0.3656, 0.4603, 0.3097, 0.4825, 0.3089, 0.4793, 0.3641, 0.4575, 0.4143, 0.425, 0.3656, 0.4603, 0.3641, 0.4575, 0.4121, 0.4226, 0.4526, 0.3786, 0.4143, 0.425, 0.4121, 0.4226, 0.4499, 0.3769, 0.4783, 0.3242, 0.4526, 0.3786, 0.4499, 0.3769, 0.4752, 0.3232, 0.4895, 0.2651, 0.4783, 0.3242, 0.4752, 0.3232, 0.4863, 0.2649, 0.4857, 0.205, 0.4895, 0.2651, 0.4863, 0.2649, 0.4826, 0.2056, 0.4672, 0.1478, 0.4857, 0.205, 0.4826, 0.2056, 0.4642, 0.1492, 0.4349, 0.09702, 0.4672, 0.1478, 0.4642, 0.1492, 0.4324, 0.09909, 0.3911, 0.05584, 0.4349, 0.09702, 0.4324, 0.09909, 0.3892, 0.05847, 0.3383, 0.02685, 0.3911, 0.05584, 0.3892, 0.05847, 0.3372, 0.02988, 0.2801, 0.01189, 0.3383, 0.02685, 0.3372, 0.02988, 0.2797, 0.01512, 0.2199, 0.01189, 0.2801, 0.01189, 0.2797, 0.01512, 0.2203, 0.01512, 0.1617, 0.02685, 0.2199, 0.01189, 0.2203, 0.01512, 0.1628, 0.02988, 0.1089, 0.05584, 0.1617, 0.02685, 0.1628, 0.02988, 0.1108, 0.05847, 0.06508, 0.09702, 0.1089, 0.05584, 0.1108, 0.05847, 0.06758, 0.09909, 0.03284, 0.1478, 0.06508, 0.09702, 0.06758, 0.09909, 0.03579, 0.1492, 0.01425, 0.205, 0.03284, 0.1478, 0.03579, 0.1492, 0.01745, 0.2056, 0.01047, 0.2651, 0.01425, 0.205, 0.01745, 0.2056, 0.01372, 0.2649, 0.02175, 0.3242, 0.01047, 0.2651, 0.01372, 0.2649, 0.02484, 0.3232, 0.04736, 0.3786, 0.02175, 0.3242, 0.02484, 0.3232, 0.05011, 0.3769, 0.08571, 0.425, 0.04736, 0.3786, 0.05011, 0.3769, 0.08794, 0.4226, 0.1344, 0.4603, 0.08571, 0.425, 0.08794, 0.4226, 0.1359, 0.4575, 0.1903, 0.4825, 0.1344, 0.4603, 0.1359, 0.4575, 0.1911, 0.4793, 0.1748, 0.3869, 0.1431, 0.3639, 0.1431, 0.3639, 0.1748, 0.3869, 0.25, 0.49, 0.1903, 0.4825, 0.1911, 0.4793, 0.25, 0.4867, 0.3089, 0.4793, 0.25, 0.4867, 0.25, 0.462, 0.3027, 0.4554, 0.04, 0.6025, 0.04, 0.6751, -1.788e-07, 0.6751, -1.788e-07, 0.6025, 0.04, 0.6751, 0.04, 0.8205, -1.788e-07, 0.8205, -1.788e-07, 0.6751, 0.08, 0.6025, 0.08, 0.6751, 0.04, 0.6751, 0.04, 0.6025, 0.08, 0.6751, 0.08, 0.8205, 0.04, 0.8205, 0.04, 0.6751, 0.12, 0.6025, 0.12, 0.6751, 0.08, 0.6751, 0.08, 0.6025, 0.12, 0.6751, 0.12, 0.8205, 0.08, 0.8205, 0.08, 0.6751, 0.16, 0.6025, 0.16, 0.6751, 0.12, 0.6751, 0.12, 0.6025, 0.16, 0.6751, 0.16, 0.8205, 0.12, 0.8205, 0.12, 0.6751, 0.2, 0.6025, 0.2, 0.6751, 0.16, 0.6751, 0.16, 0.6025, 0.2, 0.6751, 0.2, 0.8205, 0.16, 0.8205, 0.16, 0.6751, 0.24, 0.6025, 0.24, 0.6751, 0.2, 0.6751, 0.2, 0.6025, 0.24, 0.6751, 0.24, 0.8205, 0.2, 0.8205, 0.2, 0.6751, 0.28, 0.6025, 0.28, 0.6751, 0.24, 0.6751, 0.24, 0.6025, 0.28, 0.6751, 0.28, 0.8205, 0.24, 0.8205, 0.24, 0.6751, 0.32, 0.6025, 0.32, 0.6751, 0.28, 0.6751, 0.28, 0.6025, 0.32, 0.6751, 0.32, 0.8205, 0.28, 0.8205, 0.28, 0.6751, 0.36, 0.6025, 0.36, 0.6751, 0.32, 0.6751, 0.32, 0.6025, 0.36, 0.6751, 0.36, 0.8205, 0.32, 0.8205, 0.32, 0.6751, 0.4, 0.6025, 0.4, 0.6751, 0.36, 0.6751, 0.36, 0.6025, 0.4, 0.6751, 0.4, 0.8205, 0.36, 0.8205, 0.36, 0.6751, 0.44, 0.6025, 0.44, 0.6751, 0.4, 0.6751, 0.4, 0.6025, 0.44, 0.6751, 0.44, 0.8205, 0.4, 0.8205, 0.4, 0.6751, 0.48, 0.6025, 0.48, 0.6751, 0.44, 0.6751, 0.44, 0.6025, 0.48, 0.6751, 0.48, 0.8205, 0.44, 0.8205, 0.44, 0.6751, 0.52, 0.6025, 0.52, 0.6751, 0.48, 0.6751, 0.48, 0.6025, 0.52, 0.6751, 0.52, 0.8205, 0.48, 0.8205, 0.48, 0.6751, 0.56, 0.6025, 0.56, 0.6751, 0.52, 0.6751, 0.52, 0.6025, 0.56, 0.6751, 0.56, 0.8205, 0.52, 0.8205, 0.52, 0.6751, 0.6, 0.6025, 0.6, 0.6751, 0.56, 0.6751, 0.56, 0.6025, 0.6, 0.6751, 0.6, 0.8205, 0.56, 0.8205, 0.56, 0.6751, 0.64, 0.6025, 0.64, 0.6751, 0.6, 0.6751, 0.6, 0.6025, 0.64, 0.6751, 0.64, 0.8205, 0.6, 0.8205, 0.6, 0.6751, 0.68, 0.6025, 0.68, 0.6751, 0.64, 0.6751, 0.64, 0.6025, 0.68, 0.6751, 0.68, 0.8205, 0.64, 0.8205, 0.64, 0.6751, 0.72, 0.6025, 0.72, 0.6751, 0.68, 0.6751, 0.68, 0.6025, 0.72, 0.6751, 0.72, 0.8205, 0.68, 0.8205, 0.68, 0.6751, 0.76, 0.6025, 0.76, 0.6751, 0.72, 0.6751, 0.72, 0.6025, 0.76, 0.6751, 0.76, 0.8205, 0.72, 0.8205, 0.72, 0.6751, 0.8, 0.6025, 0.8, 0.6751, 0.76, 0.6751, 0.76, 0.6025, 0.8, 0.6751, 0.8, 0.8205, 0.76, 0.8205, 0.76, 0.6751, 0.84, 0.6025, 0.84, 0.6751, 0.8, 0.6751, 0.8, 0.6025, 0.84, 0.6751, 0.84, 0.8205, 0.8, 0.8205, 0.8, 0.6751, 0.88, 0.6025, 0.88, 0.6751, 0.84, 0.6751, 0.84, 0.6025, 0.88, 0.6751, 0.88, 0.8205, 0.84, 0.8205, 0.84, 0.6751, 0.92, 0.6025, 0.92, 0.6751, 0.88, 0.6751, 0.88, 0.6025, 0.92, 0.6751, 0.92, 0.8205, 0.88, 0.8205, 0.88, 0.6751, 0.96, 0.6025, 0.96, 0.6751, 0.92, 0.6751, 0.92, 0.6025, 0.96, 0.6751, 0.96, 0.8205, 0.92, 0.8205, 0.92, 0.6751, 1.0, 0.6025, 1.0, 0.6751, 0.96, 0.6751, 0.96, 0.6025, 1.0, 0.6751, 1.0, 0.8205, 0.96, 0.8205, 0.96, 0.6751, 0.04, 0.8205, 0.04, 0.8931, -1.788e-07, 0.8931, -1.788e-07, 0.8205, 0.08, 0.8205, 0.08, 0.8931, 0.04, 0.8931, 0.04, 0.8205, 0.12, 0.8205, 0.12, 0.8931, 0.08, 0.8931, 0.08, 0.8205, 0.16, 0.8205, 0.16, 0.8931, 0.12, 0.8931, 0.12, 0.8205, 0.2, 0.8205, 0.2, 0.8931, 0.16, 0.8931, 0.16, 0.8205, 0.24, 0.8205, 0.24, 0.8931, 0.2, 0.8931, 0.2, 0.8205, 0.28, 0.8205, 0.28, 0.8931, 0.24, 0.8931, 0.24, 0.8205, 0.32, 0.8205, 0.32, 0.8931, 0.28, 0.8931, 0.28, 0.8205, 0.36, 0.8205, 0.36, 0.8931, 0.32, 0.8931, 0.32, 0.8205, 0.4, 0.8205, 0.4, 0.8931, 0.36, 0.8931, 0.36, 0.8205, 0.44, 0.8205, 0.44, 0.8931, 0.4, 0.8931, 0.4, 0.8205, 0.48, 0.8205, 0.48, 0.8931, 0.44, 0.8931, 0.44, 0.8205, 0.52, 0.8205, 0.52, 0.8931, 0.48, 0.8931, 0.48, 0.8205, 0.56, 0.8205, 0.56, 0.8931, 0.52, 0.8931, 0.52, 0.8205, 0.6, 0.8205, 0.6, 0.8931, 0.56, 0.8931, 0.56, 0.8205, 0.64, 0.8205, 0.64, 0.8931, 0.6, 0.8931, 0.6, 0.8205, 0.68, 0.8205, 0.68, 0.8931, 0.64, 0.8931, 0.64, 0.8205, 0.72, 0.8205, 0.72, 0.8931, 0.68, 0.8931, 0.68, 0.8205, 0.76, 0.8205, 0.76, 0.8931, 0.72, 0.8931, 0.72, 0.8205, 0.8, 0.8205, 0.8, 0.8931, 0.76, 0.8931, 0.76, 0.8205, 0.84, 0.8205, 0.84, 0.8931, 0.8, 0.8931, 0.8, 0.8205, 0.88, 0.8205, 0.88, 0.8931, 0.84, 0.8931, 0.84, 0.8205, 0.92, 0.8205, 0.92, 0.8931, 0.88, 0.8931, 0.88, 0.8205, 0.96, 0.8205, 0.96, 0.8931, 0.92, 0.8931, 0.92, 0.8205, 1.0, 0.8205, 1.0, 0.8931, 0.96, 0.8931, 0.96, 0.8205, 1.0, 0.5298, 1.0, 0.6025, 0.96, 0.6025, 0.96, 0.5298, 0.96, 0.5298, 0.96, 0.6025, 0.92, 0.6025, 0.92, 0.5298, 0.92, 0.5298, 0.92, 0.6025, 0.88, 0.6025, 0.88, 0.5298, 0.88, 0.5298, 0.88, 0.6025, 0.84, 0.6025, 0.84, 0.5298, 0.84, 0.5298, 0.84, 0.6025, 0.8, 0.6025, 0.8, 0.5298, 0.8, 0.5298, 0.8, 0.6025, 0.76, 0.6025, 0.76, 0.5298, 0.76, 0.5298, 0.76, 0.6025, 0.72, 0.6025, 0.72, 0.5298, 0.72, 0.5298, 0.72, 0.6025, 0.68, 0.6025, 0.68, 0.5298, 0.68, 0.5298, 0.68, 0.6025, 0.64, 0.6025, 0.64, 0.5298, 0.64, 0.5298, 0.64, 0.6025, 0.6, 0.6025, 0.6, 0.5298, 0.6, 0.5298, 0.6, 0.6025, 0.56, 0.6025, 0.56, 0.5298, 0.56, 0.5298, 0.56, 0.6025, 0.52, 0.6025, 0.52, 0.5298, 0.52, 0.5298, 0.52, 0.6025, 0.48, 0.6025, 0.48, 0.5298, 0.48, 0.5298, 0.48, 0.6025, 0.44, 0.6025, 0.44, 0.5298, 0.44, 0.5298, 0.44, 0.6025, 0.4, 0.6025, 0.4, 0.5298, 0.4, 0.5298, 0.4, 0.6025, 0.36, 0.6025, 0.36, 0.5298, 0.36, 0.5298, 0.36, 0.6025, 0.32, 0.6025, 0.32, 0.5298, 0.32, 0.5298, 0.32, 0.6025, 0.28, 0.6025, 0.28, 0.5298, 0.28, 0.5298, 0.28, 0.6025, 0.24, 0.6025, 0.24, 0.5298, 0.24, 0.5298, 0.24, 0.6025, 0.2, 0.6025, 0.2, 0.5298, 0.2, 0.5298, 0.2, 0.6025, 0.16, 0.6025, 0.16, 0.5298, 0.16, 0.5298, 0.16, 0.6025, 0.12, 0.6025, 0.12, 0.5298, 0.12, 0.5298, 0.12, 0.6025, 0.08, 0.6025, 0.08, 0.5298, 0.08, 0.5298, 0.08, 0.6025, 0.04, 0.6025, 0.04, 0.5298, 0.04, 0.5298, 0.04, 0.6025, -1.788e-07, 0.6025, -1.788e-07, 0.5298, 0.7873, 0.3951, 0.75, 0.3998, 0.75, 0.4588, 0.8019, 0.4522, 0.8222, 0.3813, 0.7873, 0.3951, 0.8019, 0.4522, 0.8506, 0.433, 0.8525, 0.3592, 0.8222, 0.3813, 0.8506, 0.433, 0.8929, 0.4022, 0.8765, 0.3303, 0.8525, 0.3592, 0.8929, 0.4022, 0.9263, 0.3619, 0.8925, 0.2963, 0.8765, 0.3303, 0.9263, 0.3619, 0.9486, 0.3145, 0.8995, 0.2594, 0.8925, 0.2963, 0.9486, 0.3145, 0.9584, 0.2631, 0.8972, 0.2219, 0.8995, 0.2594, 0.9584, 0.2631, 0.9551, 0.2109, 0.8855, 0.1862, 0.8972, 0.2219, 0.9551, 0.2109, 0.9389, 0.1611, 0.8654, 0.1545, 0.8855, 0.1862, 0.9389, 0.1611, 0.9109, 0.1169, 0.8381, 0.1288, 0.8654, 0.1545, 0.9109, 0.1169, 0.8727, 0.08109, 0.8051, 0.1107, 0.8381, 0.1288, 0.8727, 0.08109, 0.8269, 0.05588, 0.7688, 0.1014, 0.8051, 0.1107, 0.8269, 0.05588, 0.7762, 0.04286, 0.7312, 0.1014, 0.7688, 0.1014, 0.7762, 0.04286, 0.7238, 0.04286, 0.6949, 0.1107, 0.7312, 0.1014, 0.7238, 0.04286, 0.6731, 0.05588, 0.6619, 0.1288, 0.6949, 0.1107, 0.6731, 0.05588, 0.6273, 0.08109, 0.6346, 0.1545, 0.6619, 0.1288, 0.6273, 0.08109, 0.5891, 0.1169, 0.6145, 0.1862, 0.6346, 0.1545, 0.5891, 0.1169, 0.5611, 0.1611, 0.6028, 0.2219, 0.6145, 0.1862, 0.5611, 0.1611, 0.5449, 0.2109, 0.6005, 0.2594, 0.6028, 0.2219, 0.5449, 0.2109, 0.5416, 0.2631, 0.6075, 0.2963, 0.6005, 0.2594, 0.5416, 0.2631, 0.5514, 0.3145, 0.6235, 0.3303, 0.6075, 0.2963, 0.5514, 0.3145, 0.5737, 0.3619, 0.6475, 0.3592, 0.6235, 0.3303, 0.5737, 0.3619, 0.6071, 0.4022, 0.6778, 0.3813, 0.6475, 0.3592, 0.6071, 0.4022, 0.6494, 0.433, 0.7127, 0.3951, 0.6778, 0.3813, 0.6494, 0.433, 0.6981, 0.4522, 0.75, 0.3998, 0.7127, 0.3951, 0.6981, 0.4522, 0.75, 0.4588, 0.7873, 0.3951, 0.8222, 0.3813, 0.8222, 0.3813, 0.7873, 0.3951, 0.8051, 0.1107, 0.7688, 0.1014, 0.7688, 0.1014, 0.8051, 0.1107, 0.8765, 0.3303, 0.8925, 0.2963, 0.8925, 0.2963, 0.8765, 0.3303, 0.6005, 0.2594, 0.6075, 0.2963, 0.6075, 0.2963, 0.6005, 0.2594, 0.7688, 0.1014, 0.7312, 0.1014, 0.7312, 0.1014, 0.7688, 0.1014, 0.8925, 0.2963, 0.8995, 0.2594, 0.8995, 0.2594, 0.8925, 0.2963, 0.6075, 0.2963, 0.6235, 0.3303, 0.6235, 0.3303, 0.6075, 0.2963, 0.7312, 0.1014, 0.6949, 0.1107, 0.6949, 0.1107, 0.7312, 0.1014, 0.8995, 0.2594, 0.8972, 0.2219, 0.8972, 0.2219, 0.8995, 0.2594, 0.6235, 0.3303, 0.6475, 0.3592, 0.6475, 0.3592, 0.6235, 0.3303, 0.6949, 0.1107, 0.6619, 0.1288, 0.6619, 0.1288, 0.6949, 0.1107, 0.8972, 0.2219, 0.8855, 0.1862, 0.8855, 0.1862, 0.8972, 0.2219, 0.6475, 0.3592, 0.6778, 0.3813, 0.6778, 0.3813, 0.6475, 0.3592, 0.6619, 0.1288, 0.6346, 0.1545, 0.6346, 0.1545, 0.6619, 0.1288, 0.8855, 0.1862, 0.8654, 0.1545, 0.8654, 0.1545, 0.8855, 0.1862, 0.6778, 0.3813, 0.7127, 0.3951, 0.7127, 0.3951, 0.6778, 0.3813, 0.8132, 0.1977, 0.7982, 0.1836, 0.7982, 0.1836, 0.8132, 0.1977, 0.6346, 0.1545, 0.6145, 0.1862, 0.6145, 0.1862, 0.6346, 0.1545, 0.8654, 0.1545, 0.8381, 0.1288, 0.8381, 0.1288, 0.8654, 0.1545, 0.7127, 0.3951, 0.75, 0.3998, 0.75, 0.3998, 0.7127, 0.3951, 0.6145, 0.1862, 0.6028, 0.2219, 0.6028, 0.2219, 0.6145, 0.1862, 0.8381, 0.1288, 0.8051, 0.1107, 0.8051, 0.1107, 0.8381, 0.1288, 0.8222, 0.3813, 0.8525, 0.3592, 0.8525, 0.3592, 0.8222, 0.3813, 0.8525, 0.3592, 0.8765, 0.3303, 0.8765, 0.3303, 0.8525, 0.3592, 0.7818, 0.3738, 0.75, 0.3779, 0.75, 0.3998, 0.7873, 0.3951, 0.8116, 0.362, 0.7818, 0.3738, 0.7873, 0.3951, 0.8222, 0.3813, 0.8375, 0.3432, 0.8116, 0.362, 0.8222, 0.3813, 0.8525, 0.3592, 0.8579, 0.3185, 0.8375, 0.3432, 0.8525, 0.3592, 0.8765, 0.3303, 0.8716, 0.2895, 0.8579, 0.3185, 0.8765, 0.3303, 0.8925, 0.2963, 0.8776, 0.258, 0.8716, 0.2895, 0.8925, 0.2963, 0.8995, 0.2594, 0.8756, 0.226, 0.8776, 0.258, 0.8995, 0.2594, 0.8972, 0.2219, 0.8657, 0.1956, 0.8756, 0.226, 0.8972, 0.2219, 0.8855, 0.1862, 0.8485, 0.1685, 0.8657, 0.1956, 0.8855, 0.1862, 0.8654, 0.1545, 0.8252, 0.1466, 0.8485, 0.1685, 0.8654, 0.1545, 0.8381, 0.1288, 0.7971, 0.1311, 0.8252, 0.1466, 0.8381, 0.1288, 0.8051, 0.1107, 0.766, 0.1232, 0.7971, 0.1311, 0.8051, 0.1107, 0.7688, 0.1014, 0.734, 0.1232, 0.766, 0.1232, 0.7688, 0.1014, 0.7312, 0.1014, 0.7029, 0.1311, 0.734, 0.1232, 0.7312, 0.1014, 0.6949, 0.1107, 0.6748, 0.1466, 0.7029, 0.1311, 0.6949, 0.1107, 0.6619, 0.1288, 0.6515, 0.1685, 0.6748, 0.1466, 0.6619, 0.1288, 0.6346, 0.1545, 0.6343, 0.1956, 0.6515, 0.1685, 0.6346, 0.1545, 0.6145, 0.1862, 0.6244, 0.226, 0.6343, 0.1956, 0.6145, 0.1862, 0.6028, 0.2219, 0.6224, 0.258, 0.6244, 0.226, 0.6028, 0.2219, 0.6005, 0.2594, 0.6284, 0.2895, 0.6224, 0.258, 0.6005, 0.2594, 0.6075, 0.2963, 0.6421, 0.3185, 0.6284, 0.2895, 0.6075, 0.2963, 0.6235, 0.3303, 0.6625, 0.3432, 0.6421, 0.3185, 0.6235, 0.3303, 0.6475, 0.3592, 0.6884, 0.362, 0.6625, 0.3432, 0.6475, 0.3592, 0.6778, 0.3813, 0.7182, 0.3738, 0.6884, 0.362, 0.6778, 0.3813, 0.7127, 0.3951, 0.75, 0.3779, 0.7182, 0.3738, 0.7127, 0.3951, 0.75, 0.3998, 0.75, 0.3998, 0.7873, 0.3951, 0.7873, 0.3951, 0.75, 0.3998, 0.25, 0.4062, 0.2112, 0.4013, 0.2112, 0.4013, 0.25, 0.4062, 0.3569, 0.3639, 0.3252, 0.3869, 0.3252, 0.3869, 0.3569, 0.3639, 0.3819, 0.3337, 0.3569, 0.3639, 0.3569, 0.3639, 0.3819, 0.3337, 0.3985, 0.2983, 0.3819, 0.3337, 0.3819, 0.3337, 0.3985, 0.2983, 0.4059, 0.2598, 0.3985, 0.2983, 0.3985, 0.2983, 0.4059, 0.2598, 0.4034, 0.2207, 0.4059, 0.2598, 0.4059, 0.2598, 0.4034, 0.2207, 0.3913, 0.1835, 0.4034, 0.2207, 0.4034, 0.2207, 0.3913, 0.1835, 0.3703, 0.1504, 0.3913, 0.1835, 0.3913, 0.1835, 0.3703, 0.1504, 0.3418, 0.1236, 0.3703, 0.1504, 0.3703, 0.1504, 0.3418, 0.1236, 0.3075, 0.1048, 0.3418, 0.1236, 0.3418, 0.1236, 0.3075, 0.1048, 0.2696, 0.09505, 0.3075, 0.1048, 0.3075, 0.1048, 0.2696, 0.09505, 0.2304, 0.09505, 0.2696, 0.09505, 0.2696, 0.09505, 0.2304, 0.09505, 0.1925, 0.1048, 0.2304, 0.09505, 0.2304, 0.09505, 0.1925, 0.1048, 0.1582, 0.1236, 0.1925, 0.1048, 0.1925, 0.1048, 0.1582, 0.1236, 0.1297, 0.1504, 0.1582, 0.1236, 0.1582, 0.1236, 0.1297, 0.1504, 0.1087, 0.1835, 0.1297, 0.1504, 0.1297, 0.1504, 0.1087, 0.1835, 0.09658, 0.2207, 0.1087, 0.1835, 0.1087, 0.1835, 0.09658, 0.2207, 0.09412, 0.2598, 0.09658, 0.2207, 0.09658, 0.2207, 0.09412, 0.2598, 0.1015, 0.2983, 0.09412, 0.2598, 0.09412, 0.2598, 0.1015, 0.2983, 0.1181, 0.3337, 0.1015, 0.2983, 0.1015, 0.2983, 0.1181, 0.3337, 0.116, 0.335, 0.1414, 0.3657, 0.1048, 0.4046, 0.07097, 0.3636, 0.1431, 0.3639, 0.1181, 0.3337, 0.1181, 0.3337, 0.1431, 0.3639, 0.2112, 0.4013, 0.1748, 0.3869, 0.1748, 0.3869, 0.2112, 0.4013, 0.3252, 0.3869, 0.2888, 0.4013, 0.2849, 0.386, 0.3177, 0.3731, 0.3252, 0.3869, 0.2888, 0.4013, 0.2888, 0.4013, 0.3252, 0.3869, 0.2895, 0.4037, 0.3265, 0.3891, 0.3522, 0.4358, 0.3027, 0.4554, 0.1916, 0.1024, 0.1567, 0.1216, 0.1254, 0.07846, 0.1719, 0.05285, 0.4059, 0.2203, 0.3936, 0.1824, 0.4419, 0.1597, 0.4583, 0.2103, 0.1414, 0.3657, 0.1735, 0.3891, 0.1478, 0.4358, 0.1048, 0.4046, 0.1567, 0.1216, 0.1277, 0.1488, 0.08662, 0.1148, 0.1254, 0.07846, 0.3936, 0.1824, 0.3723, 0.1488, 0.4134, 0.1148, 0.4419, 0.1597, 0.1735, 0.3891, 0.2105, 0.4037, 0.1973, 0.4554, 0.1478, 0.4358, 0.25, 0.4062, 0.2112, 0.4013, 0.2151, 0.386, 0.25, 0.3905, 0.1277, 0.1488, 0.1064, 0.1824, 0.05814, 0.1597, 0.08662, 0.1148, 0.3723, 0.1488, 0.3433, 0.1216, 0.3746, 0.07846, 0.4134, 0.1148, 0.2105, 0.4037, 0.25, 0.4087, 0.25, 0.462, 0.1973, 0.4554, 0.1064, 0.1824, 0.09411, 0.2203, 0.04172, 0.2103, 0.05814, 0.1597, 0.3433, 0.1216, 0.3084, 0.1024, 0.3281, 0.05285, 0.3746, 0.07846, 0.3265, 0.3891, 0.3586, 0.3657, 0.3952, 0.4046, 0.3522, 0.4358, 0.3586, 0.3657, 0.384, 0.335, 0.429, 0.3636, 0.3952, 0.4046, 0.09411, 0.2203, 0.09161, 0.26, 0.03838, 0.2633, 0.04172, 0.2103, 0.3084, 0.1024, 0.2699, 0.09255, 0.2766, 0.03963, 0.3281, 0.05285, 0.384, 0.335, 0.4009, 0.299, 0.4517, 0.3155, 0.429, 0.3636, 0.09161, 0.26, 0.09906, 0.299, 0.04834, 0.3155, 0.03838, 0.2633, 0.2699, 0.09255, 0.2301, 0.09255, 0.2234, 0.03963, 0.2766, 0.03963, 0.4009, 0.299, 0.4084, 0.26, 0.4616, 0.2633, 0.4517, 0.3155, 0.09906, 0.299, 0.116, 0.335, 0.07097, 0.3636, 0.04834, 0.3155, 0.2301, 0.09255, 0.1916, 0.1024, 0.1719, 0.05285, 0.2234, 0.03963, 0.4084, 0.26, 0.4059, 0.2203, 0.4583, 0.2103, 0.4616, 0.2633, 0.2161, 0.3819, 0.1844, 0.3693, 0.1568, 0.3493, 0.135, 0.323, 0.1205, 0.2921, 0.1141, 0.2585, 0.1163, 0.2245, 0.1268, 0.192, 0.1451, 0.1632, 0.17, 0.1398, 0.1999, 0.1234, 0.2329, 0.1149, 0.2671, 0.1149, 0.3001, 0.1234, 0.33, 0.1398, 0.3549, 0.1632, 0.3732, 0.192, 0.3837, 0.2245, 0.3859, 0.2585, 0.3795, 0.2921, 0.365, 0.323, 0.3432, 0.3493, 0.3156, 0.3693, 0.2839, 0.3819, 0.25, 0.3862, 0.2888, 0.4013, 0.25, 0.4062, 0.25, 0.3905, 0.2849, 0.386, 0.3819, 0.3337, 0.3569, 0.3639, 0.3461, 0.3524, 0.3686, 0.3253, 0.3985, 0.2983, 0.3819, 0.3337, 0.3686, 0.3253, 0.3836, 0.2934, 0.4059, 0.2598, 0.3985, 0.2983, 0.3836, 0.2934, 0.3902, 0.2588, 0.4034, 0.2207, 0.4059, 0.2598, 0.3902, 0.2588, 0.388, 0.2237, 0.3913, 0.1835, 0.4034, 0.2207, 0.388, 0.2237, 0.3771, 0.1902, 0.3703, 0.1504, 0.3913, 0.1835, 0.3771, 0.1902, 0.3582, 0.1605, 0.3418, 0.1236, 0.3703, 0.1504, 0.3582, 0.1605, 0.3326, 0.1364, 0.3075, 0.1048, 0.3418, 0.1236, 0.3326, 0.1364, 0.3017, 0.1194, 0.2696, 0.09505, 0.3075, 0.1048, 0.3017, 0.1194, 0.2676, 0.1107, 0.2304, 0.09505, 0.2696, 0.09505, 0.2676, 0.1107, 0.2324, 0.1107, 0.1925, 0.1048, 0.2304, 0.09505, 0.2324, 0.1107, 0.1983, 0.1194, 0.1582, 0.1236, 0.1925, 0.1048, 0.1983, 0.1194, 0.1674, 0.1364, 0.1297, 0.1504, 0.1582, 0.1236, 0.1674, 0.1364, 0.1418, 0.1605, 0.1087, 0.1835, 0.1297, 0.1504, 0.1418, 0.1605, 0.1229, 0.1902, 0.09658, 0.2207, 0.1087, 0.1835, 0.1229, 0.1902, 0.112, 0.2237, 0.09412, 0.2598, 0.09658, 0.2207, 0.112, 0.2237, 0.1098, 0.2588, 0.1015, 0.2983, 0.09412, 0.2598, 0.1098, 0.2588, 0.1164, 0.2934, 0.1181, 0.3337, 0.1015, 0.2983, 0.1164, 0.2934, 0.1314, 0.3253, 0.1431, 0.3639, 0.1181, 0.3337, 0.1314, 0.3253, 0.1539, 0.3524, 0.1748, 0.3869, 0.1431, 0.3639, 0.1539, 0.3524, 0.1823, 0.3731, 0.2112, 0.4013, 0.1748, 0.3869, 0.1823, 0.3731, 0.2151, 0.386, 0.3569, 0.3639, 0.3252, 0.3869, 0.3177, 0.3731, 0.3461, 0.3524, 0.25, 0.4087, 0.2895, 0.4037, 0.3027, 0.4554, 0.25, 0.462, 0.75, 0.5, 0.75, 1.0, 0.625, 1.0, 0.625, 0.5, 0.625, 0.5, 0.625, 1.0, 0.5, 1.0, 0.5, 0.5, 0.5, 0.5, 0.5, 1.0, 0.375, 1.0, 0.375, 0.5, 0.375, 0.5, 0.375, 1.0, 0.25, 1.0, 0.25, 0.5, 0.25, 1.0, 0.375, 1.0, 0.0, 0.0, 0.375, 1.0, 0.5, 1.0, 0.0, 0.0, 0.625, 1.0, 0.0, 0.0, 0.5, 1.0, 0.75, 0.5, 0.25, 0.5, 0.25, 1.0, 0.0, 0.0, 0.375, 0.5, 0.25, 0.5, 0.75, 0.5, 0.5, 0.5, 0.375, 0.5, 0.75, 0.5, 0.625, 0.5, 0.5, 0.5, 0.75, 0.5, 0.2895, 0.4037, 0.25, 0.4087, 0.25, 0.4062, 0.2888, 0.4013, 0.3265, 0.3891, 0.2895, 0.4037, 0.2888, 0.4013, 0.3252, 0.3869, 0.3586, 0.3657, 0.3265, 0.3891, 0.3252, 0.3869, 0.3569, 0.3639, 0.384, 0.335, 0.3586, 0.3657, 0.3569, 0.3639, 0.3819, 0.3337, 0.4009, 0.299, 0.384, 0.335, 0.3819, 0.3337, 0.3985, 0.2983, 0.4084, 0.26, 0.4009, 0.299, 0.3985, 0.2983, 0.4059, 0.2598, 0.4059, 0.2203, 0.4084, 0.26, 0.4059, 0.2598, 0.4034, 0.2207, 0.3936, 0.1824, 0.4059, 0.2203, 0.4034, 0.2207, 0.3913, 0.1835, 0.3723, 0.1488, 0.3936, 0.1824, 0.3913, 0.1835, 0.3703, 0.1504, 0.3433, 0.1216, 0.3723, 0.1488, 0.3703, 0.1504, 0.3418, 0.1236, 0.3084, 0.1024, 0.3433, 0.1216, 0.3418, 0.1236, 0.3075, 0.1048, 0.2699, 0.09255, 0.3084, 0.1024, 0.3075, 0.1048, 0.2696, 0.09505, 0.2301, 0.09255, 0.2699, 0.09255, 0.2696, 0.09505, 0.2304, 0.09505, 0.1916, 0.1024, 0.2301, 0.09255, 0.2304, 0.09505, 0.1925, 0.1048, 0.1567, 0.1216, 0.1916, 0.1024, 0.1925, 0.1048, 0.1582, 0.1236, 0.1277, 0.1488, 0.1567, 0.1216, 0.1582, 0.1236, 0.1297, 0.1504, 0.1064, 0.1824, 0.1277, 0.1488, 0.1297, 0.1504, 0.1087, 0.1835, 0.09411, 0.2203, 0.1064, 0.1824, 0.1087, 0.1835, 0.09658, 0.2207, 0.09161, 0.26, 0.09411, 0.2203, 0.09658, 0.2207, 0.09412, 0.2598, 0.09906, 0.299, 0.09161, 0.26, 0.09412, 0.2598, 0.1015, 0.2983, 0.116, 0.335, 0.09906, 0.299, 0.1015, 0.2983, 0.1181, 0.3337, 0.1414, 0.3657, 0.116, 0.335, 0.1181, 0.3337, 0.1431, 0.3639, 0.1735, 0.3891, 0.1414, 0.3657, 0.1431, 0.3639, 0.1748, 0.3869, 0.2105, 0.4037, 0.1735, 0.3891, 0.1748, 0.3869, 0.2112, 0.4013, 0.25, 0.4087, 0.2105, 0.4037, 0.2112, 0.4013, 0.25, 0.4062, 0.25, 0.3862, 0.2839, 0.3819, 0.2849, 0.386, 0.25, 0.3905, 0.2839, 0.3819, 0.3156, 0.3693, 0.3177, 0.3731, 0.2849, 0.386, 0.3156, 0.3693, 0.3432, 0.3493, 0.3461, 0.3524, 0.3177, 0.3731, 0.3432, 0.3493, 0.365, 0.323, 0.3686, 0.3253, 0.3461, 0.3524, 0.365, 0.323, 0.3795, 0.2921, 0.3836, 0.2934, 0.3686, 0.3253, 0.3795, 0.2921, 0.3859, 0.2585, 0.3902, 0.2588, 0.3836, 0.2934, 0.3859, 0.2585, 0.3837, 0.2245, 0.388, 0.2237, 0.3902, 0.2588, 0.3837, 0.2245, 0.3732, 0.192, 0.3771, 0.1902, 0.388, 0.2237, 0.3732, 0.192, 0.3549, 0.1632, 0.3582, 0.1605, 0.3771, 0.1902, 0.3549, 0.1632, 0.33, 0.1398, 0.3326, 0.1364, 0.3582, 0.1605, 0.33, 0.1398, 0.3001, 0.1234, 0.3017, 0.1194, 0.3326, 0.1364, 0.3001, 0.1234, 0.2671, 0.1149, 0.2676, 0.1107, 0.3017, 0.1194, 0.2671, 0.1149, 0.2329, 0.1149, 0.2324, 0.1107, 0.2676, 0.1107, 0.2329, 0.1149, 0.1999, 0.1234, 0.1983, 0.1194, 0.2324, 0.1107, 0.1999, 0.1234, 0.17, 0.1398, 0.1674, 0.1364, 0.1983, 0.1194, 0.17, 0.1398, 0.1451, 0.1632, 0.1418, 0.1605, 0.1674, 0.1364, 0.1451, 0.1632, 0.1268, 0.192, 0.1229, 0.1902, 0.1418, 0.1605, 0.1268, 0.192, 0.1163, 0.2245, 0.112, 0.2237, 0.1229, 0.1902, 0.1163, 0.2245, 0.1141, 0.2585, 0.1098, 0.2588, 0.112, 0.2237, 0.1141, 0.2585, 0.1205, 0.2921, 0.1164, 0.2934, 0.1098, 0.2588, 0.1205, 0.2921, 0.135, 0.323, 0.1314, 0.3253, 0.1164, 0.2934, 0.135, 0.323, 0.1568, 0.3493, 0.1539, 0.3524, 0.1314, 0.3253, 0.1568, 0.3493, 0.1844, 0.3693, 0.1823, 0.3731, 0.1539, 0.3524, 0.1844, 0.3693, 0.2161, 0.3819, 0.2151, 0.386, 0.1823, 0.3731, 0.2161, 0.3819, 0.25, 0.3862, 0.25, 0.3905, 0.2151, 0.386, 0.2888, 0.4013, 0.25, 0.4062, 0.25, 0.4062, 0.2888, 0.4013, 0.7704, 0.3294, 0.75, 0.332, 0.75, 0.3779, 0.7818, 0.3738, 0.7895, 0.3219, 0.7704, 0.3294, 0.7818, 0.3738, 0.8116, 0.362, 0.8061, 0.3098, 0.7895, 0.3219, 0.8116, 0.362, 0.8375, 0.3432, 0.8193, 0.2939, 0.8061, 0.3098, 0.8375, 0.3432, 0.8579, 0.3185, 0.828, 0.2753, 0.8193, 0.2939, 0.8579, 0.3185, 0.8716, 0.2895, 0.8319, 0.2552, 0.828, 0.2753, 0.8716, 0.2895, 0.8776, 0.258, 0.8306, 0.2346, 0.8319, 0.2552, 0.8776, 0.258, 0.8756, 0.226, 0.8242, 0.2151, 0.8306, 0.2346, 0.8756, 0.226, 0.8657, 0.1956, 0.8132, 0.1977, 0.8242, 0.2151, 0.8657, 0.1956, 0.8485, 0.1685, 0.7982, 0.1836, 0.8132, 0.1977, 0.8485, 0.1685, 0.8252, 0.1466, 0.7802, 0.1737, 0.7982, 0.1836, 0.8252, 0.1466, 0.7971, 0.1311, 0.7603, 0.1686, 0.7802, 0.1737, 0.7971, 0.1311, 0.766, 0.1232, 0.7397, 0.1686, 0.7603, 0.1686, 0.766, 0.1232, 0.734, 0.1232, 0.7198, 0.1737, 0.7397, 0.1686, 0.734, 0.1232, 0.7029, 0.1311, 0.7018, 0.1836, 0.7198, 0.1737, 0.7029, 0.1311, 0.6748, 0.1466, 0.6868, 0.1977, 0.7018, 0.1836, 0.6748, 0.1466, 0.6515, 0.1685, 0.6758, 0.2151, 0.6868, 0.1977, 0.6515, 0.1685, 0.6343, 0.1956, 0.6694, 0.2346, 0.6758, 0.2151, 0.6343, 0.1956, 0.6244, 0.226, 0.6681, 0.2552, 0.6694, 0.2346, 0.6244, 0.226, 0.6224, 0.258, 0.672, 0.2753, 0.6681, 0.2552, 0.6224, 0.258, 0.6284, 0.2895, 0.6807, 0.2939, 0.672, 0.2753, 0.6284, 0.2895, 0.6421, 0.3185, 0.6939, 0.3098, 0.6807, 0.2939, 0.6421, 0.3185, 0.6625, 0.3432, 0.7105, 0.3219, 0.6939, 0.3098, 0.6625, 0.3432, 0.6884, 0.362, 0.7296, 0.3294, 0.7105, 0.3219, 0.6884, 0.362, 0.7182, 0.3738, 0.75, 0.332, 0.7296, 0.3294, 0.7182, 0.3738, 0.75, 0.3779, 0.75, 0.3216, 0.7678, 0.3193, 0.7845, 0.3127, 0.799, 0.3022, 0.8104, 0.2883, 0.8181, 0.2721, 0.8214, 0.2545, 0.8203, 0.2366, 0.8148, 0.2195, 0.8051, 0.2044, 0.7921, 0.1921, 0.7763, 0.1835, 0.759, 0.179, 0.741, 0.179, 0.7237, 0.1835, 0.7079, 0.1921, 0.6949, 0.2044, 0.6852, 0.2195, 0.6797, 0.2366, 0.6786, 0.2545, 0.6819, 0.2721, 0.6896, 0.2883, 0.701, 0.3022, 0.7155, 0.3127, 0.7322, 0.3193, 0.7296, 0.3294, 0.75, 0.332, 0.75, 0.332, 0.7296, 0.3294, 0.7895, 0.3219, 0.8061, 0.3098, 0.8061, 0.3098, 0.7895, 0.3219, 0.6758, 0.2151, 0.6694, 0.2346, 0.6694, 0.2346, 0.6758, 0.2151, 0.7982, 0.1836, 0.7802, 0.1737, 0.7802, 0.1737, 0.7982, 0.1836, 0.8061, 0.3098, 0.8193, 0.2939, 0.8193, 0.2939, 0.8061, 0.3098, 0.6694, 0.2346, 0.6681, 0.2552, 0.6681, 0.2552, 0.6694, 0.2346, 0.7802, 0.1737, 0.7603, 0.1686, 0.7603, 0.1686, 0.7802, 0.1737, 0.8193, 0.2939, 0.828, 0.2753, 0.828, 0.2753, 0.8193, 0.2939, 0.6681, 0.2552, 0.672, 0.2753, 0.672, 0.2753, 0.6681, 0.2552, 0.7603, 0.1686, 0.7397, 0.1686, 0.7397, 0.1686, 0.7603, 0.1686, 0.828, 0.2753, 0.8319, 0.2552, 0.8319, 0.2552, 0.828, 0.2753, 0.672, 0.2753, 0.6807, 0.2939, 0.6807, 0.2939, 0.672, 0.2753, 0.7397, 0.1686, 0.7198, 0.1737, 0.7198, 0.1737, 0.7397, 0.1686, 0.8319, 0.2552, 0.8306, 0.2346, 0.8306, 0.2346, 0.8319, 0.2552, 0.6807, 0.2939, 0.6939, 0.3098, 0.6939, 0.3098, 0.6807, 0.2939, 0.7198, 0.1737, 0.7018, 0.1836, 0.7018, 0.1836, 0.7198, 0.1737, 0.8306, 0.2346, 0.8242, 0.2151, 0.8242, 0.2151, 0.8306, 0.2346, 0.6939, 0.3098, 0.7105, 0.3219, 0.7105, 0.3219, 0.6939, 0.3098, 0.75, 0.332, 0.7704, 0.3294, 0.7704, 0.3294, 0.75, 0.332, 0.7018, 0.1836, 0.6868, 0.1977, 0.6868, 0.1977, 0.7018, 0.1836, 0.8242, 0.2151, 0.8132, 0.1977, 0.8132, 0.1977, 0.8242, 0.2151, 0.7105, 0.3219, 0.7296, 0.3294, 0.7296, 0.3294, 0.7105, 0.3219, 0.7704, 0.3294, 0.7895, 0.3219, 0.7895, 0.3219, 0.7704, 0.3294, 0.6868, 0.1977, 0.6758, 0.2151, 0.6758, 0.2151, 0.6868, 0.1977, 0.7678, 0.3193, 0.75, 0.3216, 0.75, 0.332, 0.7704, 0.3294, 0.7845, 0.3127, 0.7678, 0.3193, 0.7704, 0.3294, 0.7895, 0.3219, 0.799, 0.3022, 0.7845, 0.3127, 0.7895, 0.3219, 0.8061, 0.3098, 0.8104, 0.2883, 0.799, 0.3022, 0.8061, 0.3098, 0.8193, 0.2939, 0.8181, 0.2721, 0.8104, 0.2883, 0.8193, 0.2939, 0.828, 0.2753, 0.8214, 0.2545, 0.8181, 0.2721, 0.828, 0.2753, 0.8319, 0.2552, 0.8203, 0.2366, 0.8214, 0.2545, 0.8319, 0.2552, 0.8306, 0.2346, 0.8148, 0.2195, 0.8203, 0.2366, 0.8306, 0.2346, 0.8242, 0.2151, 0.8051, 0.2044, 0.8148, 0.2195, 0.8242, 0.2151, 0.8132, 0.1977, 0.7921, 0.1921, 0.8051, 0.2044, 0.8132, 0.1977, 0.7982, 0.1836, 0.7763, 0.1835, 0.7921, 0.1921, 0.7982, 0.1836, 0.7802, 0.1737, 0.759, 0.179, 0.7763, 0.1835, 0.7802, 0.1737, 0.7603, 0.1686, 0.741, 0.179, 0.759, 0.179, 0.7603, 0.1686, 0.7397, 0.1686, 0.7237, 0.1835, 0.741, 0.179, 0.7397, 0.1686, 0.7198, 0.1737, 0.7079, 0.1921, 0.7237, 0.1835, 0.7198, 0.1737, 0.7018, 0.1836, 0.6949, 0.2044, 0.7079, 0.1921, 0.7018, 0.1836, 0.6868, 0.1977, 0.6852, 0.2195, 0.6949, 0.2044, 0.6868, 0.1977, 0.6758, 0.2151, 0.6797, 0.2366, 0.6852, 0.2195, 0.6758, 0.2151, 0.6694, 0.2346, 0.6786, 0.2545, 0.6797, 0.2366, 0.6694, 0.2346, 0.6681, 0.2552, 0.6819, 0.2721, 0.6786, 0.2545, 0.6681, 0.2552, 0.672, 0.2753, 0.6896, 0.2883, 0.6819, 0.2721, 0.672, 0.2753, 0.6807, 0.2939, 0.701, 0.3022, 0.6896, 0.2883, 0.6807, 0.2939, 0.6939, 0.3098, 0.7155, 0.3127, 0.701, 0.3022, 0.6939, 0.3098, 0.7105, 0.3219, 0.7322, 0.3193, 0.7155, 0.3127, 0.7105, 0.3219, 0.7296, 0.3294, 0.75, 0.3216, 0.7322, 0.3193, 0.7296, 0.3294, 0.75, 0.332])
me_cylinder_003.update()

# ---- objects
ob_cylinder_001 = bpy.data.objects.new('Cylinder.001', me_cylinder_003)

# ---- transforms, parenting, visibility, modifiers, constraints
ob_cylinder_001.location = (0.0, 0.0, 1.581)

# ---- collection membership
col_collection.objects.link(ob_cylinder_001)

# ---- scene / render settings (as saved in the file)
scene.frame_start = 1; scene.frame_end = 250; scene.frame_set(1)
scene.render.engine = 'BLENDER_EEVEE_NEXT'
scene.cycles.sampling_pattern = 'TABULATED_SOBOL'
scene.view_settings.view_transform = 'Filmic'
bpy.context.view_layer.update()

# ---- added for rendering (the .blend has no active camera and no usable light): camera, sun
cam_auto = bpy.data.cameras.new('AutoCamera')
cam_auto.lens = 50.0
cam_auto.sensor_width = 36.0
cam_auto.clip_end = 1000.0
ob_auto_camera = bpy.data.objects.new('AutoCamera', cam_auto)
scene.collection.objects.link(ob_auto_camera)
ob_auto_camera.location = (4.92404, -5.90444, 4.74591)
ob_auto_camera.rotation_euler = (1.09748, -7.21219e-08, 0.694738)
scene.camera = ob_auto_camera
light_auto_sun = bpy.data.lights.new('AutoSun', 'SUN')
light_auto_sun.energy = 3.0
light_auto_sun.angle = 0.0523599
ob_auto_sun = bpy.data.objects.new('AutoSun', light_auto_sun)
scene.collection.objects.link(ob_auto_sun)
ob_auto_sun.rotation_euler = (0.872665, 0.174533, 0.523599)
bpy.context.view_layer.update()
